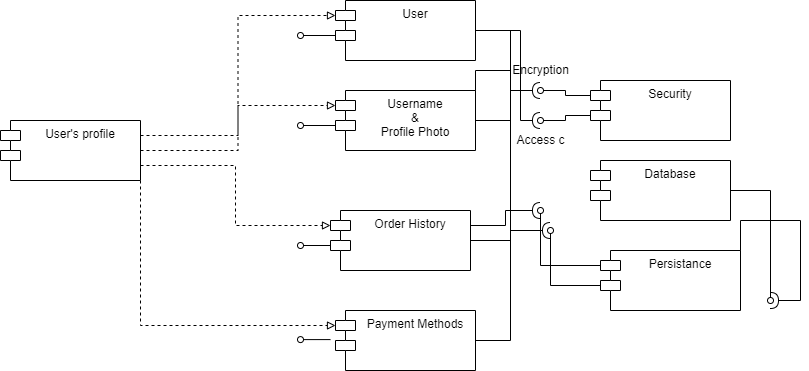

The diagram above was exported from draw.io. Its source (the exported page's mxGraphModel, read from the mxfile embedded in the PNG):
<mxGraphModel dx="1434" dy="2064" grid="1" gridSize="10" guides="1" tooltips="1" connect="1" arrows="1" fold="1" page="1" pageScale="1" pageWidth="850" pageHeight="1100" math="0" shadow="0">
  <root>
    <mxCell id="0" />
    <mxCell id="1" parent="0" />
    <mxCell id="PE60Fj4bZc7xmhhdcSGQ-25" style="edgeStyle=orthogonalEdgeStyle;rounded=0;orthogonalLoop=1;jettySize=auto;html=1;exitX=1;exitY=0.25;exitDx=0;exitDy=0;entryX=0;entryY=0;entryDx=0;entryDy=15;entryPerimeter=0;endArrow=block;endFill=0;dashed=1;" parent="1" source="PE60Fj4bZc7xmhhdcSGQ-13" target="PE60Fj4bZc7xmhhdcSGQ-14" edge="1">
      <mxGeometry relative="1" as="geometry" />
    </mxCell>
    <mxCell id="PE60Fj4bZc7xmhhdcSGQ-26" style="edgeStyle=orthogonalEdgeStyle;rounded=0;orthogonalLoop=1;jettySize=auto;html=1;exitX=1;exitY=0.5;exitDx=0;exitDy=0;entryX=0;entryY=0;entryDx=0;entryDy=15;entryPerimeter=0;dashed=1;endArrow=block;endFill=0;" parent="1" source="PE60Fj4bZc7xmhhdcSGQ-13" target="PE60Fj4bZc7xmhhdcSGQ-15" edge="1">
      <mxGeometry relative="1" as="geometry" />
    </mxCell>
    <mxCell id="PE60Fj4bZc7xmhhdcSGQ-27" style="edgeStyle=orthogonalEdgeStyle;rounded=0;orthogonalLoop=1;jettySize=auto;html=1;exitX=1;exitY=0.75;exitDx=0;exitDy=0;entryX=0;entryY=0;entryDx=0;entryDy=15;entryPerimeter=0;dashed=1;endArrow=block;endFill=0;" parent="1" source="PE60Fj4bZc7xmhhdcSGQ-13" target="PE60Fj4bZc7xmhhdcSGQ-16" edge="1">
      <mxGeometry relative="1" as="geometry" />
    </mxCell>
    <mxCell id="PE60Fj4bZc7xmhhdcSGQ-28" style="edgeStyle=orthogonalEdgeStyle;rounded=0;orthogonalLoop=1;jettySize=auto;html=1;exitX=1;exitY=1;exitDx=0;exitDy=0;entryX=0;entryY=0;entryDx=0;entryDy=15;entryPerimeter=0;dashed=1;endArrow=block;endFill=0;" parent="1" source="PE60Fj4bZc7xmhhdcSGQ-13" target="PE60Fj4bZc7xmhhdcSGQ-17" edge="1">
      <mxGeometry relative="1" as="geometry" />
    </mxCell>
    <mxCell id="PE60Fj4bZc7xmhhdcSGQ-13" value="User's profile" style="shape=module;align=left;spacingLeft=20;align=center;verticalAlign=top;" parent="1" vertex="1">
      <mxGeometry x="20" y="110" width="140" height="60" as="geometry" />
    </mxCell>
    <mxCell id="PE60Fj4bZc7xmhhdcSGQ-22" style="edgeStyle=orthogonalEdgeStyle;rounded=0;orthogonalLoop=1;jettySize=auto;html=1;exitX=0;exitY=0;exitDx=0;exitDy=35;exitPerimeter=0;endArrow=oval;endFill=0;" parent="1" source="PE60Fj4bZc7xmhhdcSGQ-14" edge="1">
      <mxGeometry relative="1" as="geometry">
        <mxPoint x="320" y="115" as="targetPoint" />
      </mxGeometry>
    </mxCell>
    <mxCell id="PE60Fj4bZc7xmhhdcSGQ-35" style="edgeStyle=orthogonalEdgeStyle;rounded=0;orthogonalLoop=1;jettySize=auto;html=1;exitX=1;exitY=0.5;exitDx=0;exitDy=0;endArrow=halfCircle;endFill=0;" parent="1" source="PE60Fj4bZc7xmhhdcSGQ-14" edge="1">
      <mxGeometry relative="1" as="geometry">
        <mxPoint x="560" y="80" as="targetPoint" />
        <Array as="points">
          <mxPoint x="530" y="60" />
          <mxPoint x="530" y="80" />
        </Array>
      </mxGeometry>
    </mxCell>
    <mxCell id="PE60Fj4bZc7xmhhdcSGQ-44" style="edgeStyle=orthogonalEdgeStyle;rounded=0;orthogonalLoop=1;jettySize=auto;html=1;exitX=1;exitY=0.5;exitDx=0;exitDy=0;endArrow=none;endFill=0;" parent="1" source="PE60Fj4bZc7xmhhdcSGQ-14" edge="1">
      <mxGeometry relative="1" as="geometry">
        <mxPoint x="530" y="110" as="targetPoint" />
      </mxGeometry>
    </mxCell>
    <mxCell id="PE60Fj4bZc7xmhhdcSGQ-14" value="Username &#10;&amp; &#10;Profile Photo" style="shape=module;align=left;spacingLeft=20;align=center;verticalAlign=top;" parent="1" vertex="1">
      <mxGeometry x="355" y="80" width="140" height="60" as="geometry" />
    </mxCell>
    <mxCell id="PE60Fj4bZc7xmhhdcSGQ-23" style="edgeStyle=orthogonalEdgeStyle;rounded=0;orthogonalLoop=1;jettySize=auto;html=1;exitX=0;exitY=0;exitDx=0;exitDy=35;exitPerimeter=0;endArrow=oval;endFill=0;" parent="1" source="PE60Fj4bZc7xmhhdcSGQ-15" edge="1">
      <mxGeometry relative="1" as="geometry">
        <mxPoint x="320" y="25" as="targetPoint" />
      </mxGeometry>
    </mxCell>
    <mxCell id="PE60Fj4bZc7xmhhdcSGQ-36" style="edgeStyle=orthogonalEdgeStyle;rounded=0;orthogonalLoop=1;jettySize=auto;html=1;exitX=1;exitY=0.5;exitDx=0;exitDy=0;endArrow=halfCircle;endFill=0;" parent="1" source="PE60Fj4bZc7xmhhdcSGQ-15" edge="1">
      <mxGeometry relative="1" as="geometry">
        <mxPoint x="560" y="110" as="targetPoint" />
        <Array as="points">
          <mxPoint x="540" y="20" />
          <mxPoint x="540" y="110" />
        </Array>
      </mxGeometry>
    </mxCell>
    <mxCell id="PE60Fj4bZc7xmhhdcSGQ-59" style="edgeStyle=orthogonalEdgeStyle;rounded=0;orthogonalLoop=1;jettySize=auto;html=1;exitX=1;exitY=0.5;exitDx=0;exitDy=0;endArrow=none;endFill=0;" parent="1" source="PE60Fj4bZc7xmhhdcSGQ-15" edge="1">
      <mxGeometry relative="1" as="geometry">
        <mxPoint x="530" y="200" as="targetPoint" />
      </mxGeometry>
    </mxCell>
    <mxCell id="PE60Fj4bZc7xmhhdcSGQ-15" value="User" style="shape=module;align=left;spacingLeft=20;align=center;verticalAlign=top;" parent="1" vertex="1">
      <mxGeometry x="355" y="-10" width="140" height="60" as="geometry" />
    </mxCell>
    <mxCell id="PE60Fj4bZc7xmhhdcSGQ-24" style="edgeStyle=orthogonalEdgeStyle;rounded=0;orthogonalLoop=1;jettySize=auto;html=1;exitX=0;exitY=0;exitDx=0;exitDy=35;exitPerimeter=0;endArrow=oval;endFill=0;" parent="1" source="PE60Fj4bZc7xmhhdcSGQ-16" edge="1">
      <mxGeometry relative="1" as="geometry">
        <mxPoint x="320" y="235.28571428571422" as="targetPoint" />
      </mxGeometry>
    </mxCell>
    <mxCell id="PE60Fj4bZc7xmhhdcSGQ-37" style="edgeStyle=orthogonalEdgeStyle;rounded=0;orthogonalLoop=1;jettySize=auto;html=1;exitX=1;exitY=0.25;exitDx=0;exitDy=0;endArrow=halfCircle;endFill=0;" parent="1" source="PE60Fj4bZc7xmhhdcSGQ-16" edge="1">
      <mxGeometry relative="1" as="geometry">
        <mxPoint x="560" y="200" as="targetPoint" />
      </mxGeometry>
    </mxCell>
    <mxCell id="PE60Fj4bZc7xmhhdcSGQ-38" style="edgeStyle=orthogonalEdgeStyle;rounded=0;orthogonalLoop=1;jettySize=auto;html=1;exitX=1;exitY=0.5;exitDx=0;exitDy=0;endArrow=halfCircle;endFill=0;" parent="1" source="PE60Fj4bZc7xmhhdcSGQ-16" edge="1">
      <mxGeometry relative="1" as="geometry">
        <mxPoint x="570" y="220" as="targetPoint" />
      </mxGeometry>
    </mxCell>
    <mxCell id="PE60Fj4bZc7xmhhdcSGQ-16" value="Order History" style="shape=module;align=left;spacingLeft=20;align=center;verticalAlign=top;" parent="1" vertex="1">
      <mxGeometry x="350" y="200" width="140" height="60" as="geometry" />
    </mxCell>
    <mxCell id="PE60Fj4bZc7xmhhdcSGQ-58" style="edgeStyle=orthogonalEdgeStyle;rounded=0;orthogonalLoop=1;jettySize=auto;html=1;exitX=1;exitY=0.5;exitDx=0;exitDy=0;endArrow=none;endFill=0;" parent="1" source="PE60Fj4bZc7xmhhdcSGQ-17" edge="1">
      <mxGeometry relative="1" as="geometry">
        <mxPoint x="530" y="210" as="targetPoint" />
      </mxGeometry>
    </mxCell>
    <mxCell id="PE60Fj4bZc7xmhhdcSGQ-17" value="Payment Methods" style="shape=module;align=left;spacingLeft=20;align=center;verticalAlign=top;" parent="1" vertex="1">
      <mxGeometry x="355" y="300" width="140" height="60" as="geometry" />
    </mxCell>
    <mxCell id="PE60Fj4bZc7xmhhdcSGQ-29" style="edgeStyle=orthogonalEdgeStyle;rounded=0;orthogonalLoop=1;jettySize=auto;html=1;exitX=0;exitY=0;exitDx=0;exitDy=15;exitPerimeter=0;endArrow=oval;endFill=0;" parent="1" source="PE60Fj4bZc7xmhhdcSGQ-18" edge="1">
      <mxGeometry relative="1" as="geometry">
        <mxPoint x="560" y="80" as="targetPoint" />
      </mxGeometry>
    </mxCell>
    <mxCell id="PE60Fj4bZc7xmhhdcSGQ-30" style="edgeStyle=orthogonalEdgeStyle;rounded=0;orthogonalLoop=1;jettySize=auto;html=1;exitX=0;exitY=0;exitDx=0;exitDy=35;exitPerimeter=0;endArrow=oval;endFill=0;" parent="1" source="PE60Fj4bZc7xmhhdcSGQ-18" edge="1">
      <mxGeometry relative="1" as="geometry">
        <mxPoint x="560" y="110" as="targetPoint" />
      </mxGeometry>
    </mxCell>
    <mxCell id="PE60Fj4bZc7xmhhdcSGQ-18" value="Security" style="shape=module;align=left;spacingLeft=20;align=center;verticalAlign=top;" parent="1" vertex="1">
      <mxGeometry x="610" y="70" width="140" height="60" as="geometry" />
    </mxCell>
    <mxCell id="PE60Fj4bZc7xmhhdcSGQ-31" style="edgeStyle=orthogonalEdgeStyle;rounded=0;orthogonalLoop=1;jettySize=auto;html=1;exitX=0;exitY=0;exitDx=0;exitDy=15;exitPerimeter=0;endArrow=oval;endFill=0;" parent="1" source="PE60Fj4bZc7xmhhdcSGQ-19" edge="1">
      <mxGeometry relative="1" as="geometry">
        <mxPoint x="560" y="200" as="targetPoint" />
      </mxGeometry>
    </mxCell>
    <mxCell id="PE60Fj4bZc7xmhhdcSGQ-32" style="edgeStyle=orthogonalEdgeStyle;rounded=0;orthogonalLoop=1;jettySize=auto;html=1;exitX=0;exitY=0;exitDx=0;exitDy=35;exitPerimeter=0;endArrow=oval;endFill=0;" parent="1" source="PE60Fj4bZc7xmhhdcSGQ-19" edge="1">
      <mxGeometry relative="1" as="geometry">
        <mxPoint x="570" y="220" as="targetPoint" />
      </mxGeometry>
    </mxCell>
    <mxCell id="PE60Fj4bZc7xmhhdcSGQ-56" style="edgeStyle=orthogonalEdgeStyle;rounded=0;orthogonalLoop=1;jettySize=auto;html=1;exitX=1;exitY=0.5;exitDx=0;exitDy=0;endArrow=halfCircle;endFill=0;" parent="1" source="PE60Fj4bZc7xmhhdcSGQ-19" edge="1">
      <mxGeometry relative="1" as="geometry">
        <mxPoint x="790" y="290" as="targetPoint" />
        <Array as="points">
          <mxPoint x="820" y="210" />
          <mxPoint x="820" y="290" />
        </Array>
      </mxGeometry>
    </mxCell>
    <mxCell id="PE60Fj4bZc7xmhhdcSGQ-19" value="Persistance" style="shape=module;align=left;spacingLeft=20;align=center;verticalAlign=top;" parent="1" vertex="1">
      <mxGeometry x="620" y="240" width="140" height="60" as="geometry" />
    </mxCell>
    <mxCell id="PE60Fj4bZc7xmhhdcSGQ-55" style="edgeStyle=orthogonalEdgeStyle;rounded=0;orthogonalLoop=1;jettySize=auto;html=1;exitX=1;exitY=0.5;exitDx=0;exitDy=0;endArrow=oval;endFill=0;" parent="1" source="PE60Fj4bZc7xmhhdcSGQ-20" edge="1">
      <mxGeometry relative="1" as="geometry">
        <mxPoint x="790" y="290" as="targetPoint" />
      </mxGeometry>
    </mxCell>
    <mxCell id="PE60Fj4bZc7xmhhdcSGQ-20" value="Database" style="shape=module;align=left;spacingLeft=20;align=center;verticalAlign=top;" parent="1" vertex="1">
      <mxGeometry x="610" y="150" width="140" height="60" as="geometry" />
    </mxCell>
    <mxCell id="PE60Fj4bZc7xmhhdcSGQ-49" value="" style="html=1;verticalAlign=bottom;labelBackgroundColor=none;endArrow=none;endFill=0;rounded=0;" parent="1" edge="1">
      <mxGeometry width="160" relative="1" as="geometry">
        <mxPoint x="530" y="200" as="sourcePoint" />
        <mxPoint x="530" y="230" as="targetPoint" />
      </mxGeometry>
    </mxCell>
    <mxCell id="PE60Fj4bZc7xmhhdcSGQ-53" value="Encryption" style="text;html=1;align=center;verticalAlign=middle;resizable=0;points=[];autosize=1;strokeColor=none;fillColor=none;" parent="1" vertex="1">
      <mxGeometry x="525" y="50" width="70" height="20" as="geometry" />
    </mxCell>
    <mxCell id="PE60Fj4bZc7xmhhdcSGQ-54" value="Access c" style="text;html=1;align=center;verticalAlign=middle;resizable=0;points=[];autosize=1;strokeColor=none;fillColor=none;" parent="1" vertex="1">
      <mxGeometry x="530" y="120" width="60" height="20" as="geometry" />
    </mxCell>
    <mxCell id="PE60Fj4bZc7xmhhdcSGQ-57" style="edgeStyle=orthogonalEdgeStyle;rounded=0;orthogonalLoop=1;jettySize=auto;html=1;exitX=0;exitY=0;exitDx=0;exitDy=35;exitPerimeter=0;endArrow=oval;endFill=0;" parent="1" edge="1">
      <mxGeometry relative="1" as="geometry">
        <mxPoint x="320" y="329.3757142857142" as="targetPoint" />
        <mxPoint x="350" y="329.09" as="sourcePoint" />
      </mxGeometry>
    </mxCell>
  </root>
</mxGraphModel>